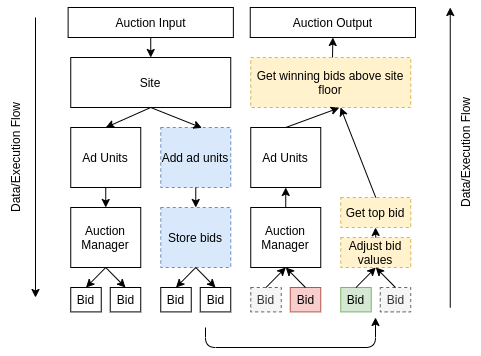

The diagram above was exported from draw.io. Its source (the exported page's mxGraphModel, read from the mxfile embedded in the PNG):
<mxGraphModel dx="1305" dy="796" grid="1" gridSize="10" guides="1" tooltips="1" connect="1" arrows="1" fold="1" page="1" pageScale="1" pageWidth="827" pageHeight="1169" math="0" shadow="0">
  <root>
    <mxCell id="0" />
    <mxCell id="1" parent="0" />
    <mxCell id="2" value="Site" style="rounded=0;whiteSpace=wrap;html=1;" vertex="1" parent="1">
      <mxGeometry x="85.25" y="80" width="160" height="50" as="geometry" />
    </mxCell>
    <mxCell id="3" value="Ad Units" style="rounded=0;whiteSpace=wrap;html=1;" vertex="1" parent="1">
      <mxGeometry x="85.25" y="150" width="70" height="60" as="geometry" />
    </mxCell>
    <mxCell id="4" value="Add ad units" style="rounded=0;whiteSpace=wrap;html=1;fillColor=#dae8fc;strokeColor=#6c8ebf;dashed=1;" vertex="1" parent="1">
      <mxGeometry x="175.25" y="150" width="70" height="60" as="geometry" />
    </mxCell>
    <mxCell id="5" value="Auction Manager" style="rounded=0;whiteSpace=wrap;html=1;" vertex="1" parent="1">
      <mxGeometry x="85.25" y="230" width="70" height="60" as="geometry" />
    </mxCell>
    <mxCell id="6" value="Store bids" style="rounded=0;whiteSpace=wrap;html=1;fillColor=#dae8fc;strokeColor=#6c8ebf;dashed=1;" vertex="1" parent="1">
      <mxGeometry x="175.25" y="230" width="70" height="60" as="geometry" />
    </mxCell>
    <mxCell id="7" value="Bid" style="rounded=0;whiteSpace=wrap;html=1;" vertex="1" parent="1">
      <mxGeometry x="85.25" y="310" width="30.5" height="24.4" as="geometry" />
    </mxCell>
    <mxCell id="8" value="Bid" style="rounded=0;whiteSpace=wrap;html=1;" vertex="1" parent="1">
      <mxGeometry x="124.75" y="310" width="30.5" height="24.4" as="geometry" />
    </mxCell>
    <mxCell id="9" value="Bid" style="rounded=0;whiteSpace=wrap;html=1;" vertex="1" parent="1">
      <mxGeometry x="175.25" y="310" width="30.5" height="24.4" as="geometry" />
    </mxCell>
    <mxCell id="10" value="Bid" style="rounded=0;whiteSpace=wrap;html=1;" vertex="1" parent="1">
      <mxGeometry x="214.75" y="310" width="30.5" height="24.4" as="geometry" />
    </mxCell>
    <mxCell id="11" value="Auction Output" style="rounded=0;whiteSpace=wrap;html=1;" vertex="1" parent="1">
      <mxGeometry x="264.75" y="30" width="165.25" height="30" as="geometry" />
    </mxCell>
    <mxCell id="12" value="" style="endArrow=classic;html=1;entryX=0.5;entryY=0;entryDx=0;entryDy=0;exitX=0.5;exitY=1;exitDx=0;exitDy=0;" edge="1" source="2" target="3" parent="1">
      <mxGeometry width="50" height="50" relative="1" as="geometry">
        <mxPoint x="164.75" y="130" as="sourcePoint" />
        <mxPoint x="214.75" y="80" as="targetPoint" />
      </mxGeometry>
    </mxCell>
    <mxCell id="13" value="" style="endArrow=classic;html=1;exitX=0.5;exitY=1;exitDx=0;exitDy=0;entryX=0.588;entryY=0.006;entryDx=0;entryDy=0;entryPerimeter=0;" edge="1" source="2" target="4" parent="1">
      <mxGeometry width="50" height="50" relative="1" as="geometry">
        <mxPoint x="175.25" y="330" as="sourcePoint" />
        <mxPoint x="225.25" y="280" as="targetPoint" />
      </mxGeometry>
    </mxCell>
    <mxCell id="14" value="" style="endArrow=classic;html=1;exitX=0.5;exitY=1;exitDx=0;exitDy=0;" edge="1" source="3" target="5" parent="1">
      <mxGeometry width="50" height="50" relative="1" as="geometry">
        <mxPoint x="175.25" y="330" as="sourcePoint" />
        <mxPoint x="225.25" y="280" as="targetPoint" />
      </mxGeometry>
    </mxCell>
    <mxCell id="15" value="" style="endArrow=classic;html=1;exitX=0.5;exitY=1;exitDx=0;exitDy=0;entryX=0.5;entryY=0;entryDx=0;entryDy=0;" edge="1" source="4" target="6" parent="1">
      <mxGeometry width="50" height="50" relative="1" as="geometry">
        <mxPoint x="175.25" y="330" as="sourcePoint" />
        <mxPoint x="225.25" y="280" as="targetPoint" />
      </mxGeometry>
    </mxCell>
    <mxCell id="16" value="" style="endArrow=classic;html=1;exitX=0.5;exitY=1;exitDx=0;exitDy=0;entryX=0.5;entryY=0;entryDx=0;entryDy=0;" edge="1" source="5" target="7" parent="1">
      <mxGeometry width="50" height="50" relative="1" as="geometry">
        <mxPoint x="-44.75" y="240" as="sourcePoint" />
        <mxPoint x="5.25" y="190" as="targetPoint" />
      </mxGeometry>
    </mxCell>
    <mxCell id="17" value="" style="endArrow=classic;html=1;exitX=0.5;exitY=1;exitDx=0;exitDy=0;entryX=0.5;entryY=0;entryDx=0;entryDy=0;" edge="1" source="5" target="8" parent="1">
      <mxGeometry width="50" height="50" relative="1" as="geometry">
        <mxPoint x="-44.75" y="240" as="sourcePoint" />
        <mxPoint x="155.25" y="380" as="targetPoint" />
      </mxGeometry>
    </mxCell>
    <mxCell id="18" value="" style="endArrow=classic;html=1;exitX=0.5;exitY=1;exitDx=0;exitDy=0;entryX=0.5;entryY=0;entryDx=0;entryDy=0;" edge="1" source="6" target="9" parent="1">
      <mxGeometry width="50" height="50" relative="1" as="geometry">
        <mxPoint x="-44.75" y="240" as="sourcePoint" />
        <mxPoint x="5.25" y="190" as="targetPoint" />
      </mxGeometry>
    </mxCell>
    <mxCell id="19" value="" style="endArrow=classic;html=1;exitX=0.5;exitY=1;exitDx=0;exitDy=0;entryX=0.5;entryY=0;entryDx=0;entryDy=0;" edge="1" source="6" target="10" parent="1">
      <mxGeometry width="50" height="50" relative="1" as="geometry">
        <mxPoint x="-44.75" y="240" as="sourcePoint" />
        <mxPoint x="5.25" y="190" as="targetPoint" />
      </mxGeometry>
    </mxCell>
    <mxCell id="20" value="Get winning bids above site floor" style="rounded=0;whiteSpace=wrap;html=1;dashed=1;fillColor=#fff2cc;strokeColor=#d6b656;" vertex="1" parent="1">
      <mxGeometry x="265.25" y="80" width="160" height="50" as="geometry" />
    </mxCell>
    <mxCell id="21" value="Ad Units" style="rounded=0;whiteSpace=wrap;html=1;" vertex="1" parent="1">
      <mxGeometry x="265.25" y="150" width="70" height="60" as="geometry" />
    </mxCell>
    <mxCell id="22" value="Auction Manager" style="rounded=0;whiteSpace=wrap;html=1;" vertex="1" parent="1">
      <mxGeometry x="265.25" y="230" width="70" height="60" as="geometry" />
    </mxCell>
    <mxCell id="23" value="Adjust bid values" style="rounded=0;whiteSpace=wrap;html=1;fillColor=#fff2cc;strokeColor=#d6b656;dashed=1;" vertex="1" parent="1">
      <mxGeometry x="355.25" y="260" width="70" height="30" as="geometry" />
    </mxCell>
    <mxCell id="24" value="Bid" style="rounded=0;whiteSpace=wrap;html=1;fillColor=#f5f5f5;strokeColor=#666666;fontColor=#333333;dashed=1;" vertex="1" parent="1">
      <mxGeometry x="265.25" y="310" width="30.5" height="24.4" as="geometry" />
    </mxCell>
    <mxCell id="25" value="Bid" style="rounded=0;whiteSpace=wrap;html=1;fillColor=#f8cecc;strokeColor=#b85450;" vertex="1" parent="1">
      <mxGeometry x="304.75" y="310" width="30.5" height="24.4" as="geometry" />
    </mxCell>
    <mxCell id="26" value="Bid" style="rounded=0;whiteSpace=wrap;html=1;fillColor=#d5e8d4;strokeColor=#82b366;" vertex="1" parent="1">
      <mxGeometry x="355.25" y="310" width="30.5" height="24.4" as="geometry" />
    </mxCell>
    <mxCell id="27" value="Bid" style="rounded=0;whiteSpace=wrap;html=1;fillColor=#f5f5f5;strokeColor=#666666;fontColor=#333333;dashed=1;" vertex="1" parent="1">
      <mxGeometry x="394.75" y="310" width="30.5" height="24.4" as="geometry" />
    </mxCell>
    <mxCell id="28" value="" style="endArrow=classic;html=1;" edge="1" parent="1">
      <mxGeometry width="50" height="50" relative="1" as="geometry">
        <mxPoint x="50" y="40" as="sourcePoint" />
        <mxPoint x="50" y="320" as="targetPoint" />
      </mxGeometry>
    </mxCell>
    <mxCell id="29" value="" style="endArrow=classic;html=1;" edge="1" parent="1">
      <mxGeometry width="50" height="50" relative="1" as="geometry">
        <mxPoint x="464.75" y="330" as="sourcePoint" />
        <mxPoint x="464.75" y="30" as="targetPoint" />
      </mxGeometry>
    </mxCell>
    <mxCell id="30" value="Data/Execution Flow" style="text;html=1;strokeColor=none;fillColor=none;align=center;verticalAlign=middle;whiteSpace=wrap;rounded=0;rotation=-90;" vertex="1" parent="1">
      <mxGeometry x="-40" y="165" width="140" height="30" as="geometry" />
    </mxCell>
    <mxCell id="31" value="Data/Execution Flow" style="text;html=1;strokeColor=none;fillColor=none;align=center;verticalAlign=middle;whiteSpace=wrap;rounded=0;rotation=-90;" vertex="1" parent="1">
      <mxGeometry x="410" y="160" width="140" height="30" as="geometry" />
    </mxCell>
    <mxCell id="32" value="Get top bid" style="rounded=0;whiteSpace=wrap;html=1;fillColor=#fff2cc;strokeColor=#d6b656;dashed=1;" vertex="1" parent="1">
      <mxGeometry x="355.25" y="220" width="70" height="30" as="geometry" />
    </mxCell>
    <mxCell id="33" value="" style="endArrow=classic;html=1;entryX=0.5;entryY=1;entryDx=0;entryDy=0;" edge="1" target="11" parent="1">
      <mxGeometry width="50" height="50" relative="1" as="geometry">
        <mxPoint x="347" y="80" as="sourcePoint" />
        <mxPoint x="400" y="120" as="targetPoint" />
      </mxGeometry>
    </mxCell>
    <mxCell id="34" value="" style="endArrow=classic;html=1;exitX=0.5;exitY=0;exitDx=0;exitDy=0;" edge="1" source="32" target="20" parent="1">
      <mxGeometry width="50" height="50" relative="1" as="geometry">
        <mxPoint x="350" y="170" as="sourcePoint" />
        <mxPoint x="400" y="120" as="targetPoint" />
      </mxGeometry>
    </mxCell>
    <mxCell id="35" value="" style="endArrow=classic;html=1;exitX=0.5;exitY=0;exitDx=0;exitDy=0;" edge="1" source="23" parent="1">
      <mxGeometry width="50" height="50" relative="1" as="geometry">
        <mxPoint x="350" y="170" as="sourcePoint" />
        <mxPoint x="390" y="250" as="targetPoint" />
      </mxGeometry>
    </mxCell>
    <mxCell id="36" value="" style="endArrow=classic;html=1;exitX=0.5;exitY=0;exitDx=0;exitDy=0;entryX=0.5;entryY=1;entryDx=0;entryDy=0;" edge="1" source="26" target="23" parent="1">
      <mxGeometry width="50" height="50" relative="1" as="geometry">
        <mxPoint x="350" y="170" as="sourcePoint" />
        <mxPoint x="400" y="120" as="targetPoint" />
      </mxGeometry>
    </mxCell>
    <mxCell id="37" value="" style="endArrow=classic;html=1;exitX=0.5;exitY=0;exitDx=0;exitDy=0;entryX=0.5;entryY=1;entryDx=0;entryDy=0;" edge="1" source="27" target="23" parent="1">
      <mxGeometry width="50" height="50" relative="1" as="geometry">
        <mxPoint x="350" y="170" as="sourcePoint" />
        <mxPoint x="400" y="120" as="targetPoint" />
      </mxGeometry>
    </mxCell>
    <mxCell id="38" value="" style="endArrow=classic;html=1;exitX=0.5;exitY=0;exitDx=0;exitDy=0;entryX=0.5;entryY=1;entryDx=0;entryDy=0;" edge="1" source="24" target="22" parent="1">
      <mxGeometry width="50" height="50" relative="1" as="geometry">
        <mxPoint x="350" y="170" as="sourcePoint" />
        <mxPoint x="400" y="120" as="targetPoint" />
      </mxGeometry>
    </mxCell>
    <mxCell id="39" value="" style="endArrow=classic;html=1;exitX=0.5;exitY=0;exitDx=0;exitDy=0;entryX=0.5;entryY=1;entryDx=0;entryDy=0;" edge="1" source="25" target="22" parent="1">
      <mxGeometry width="50" height="50" relative="1" as="geometry">
        <mxPoint x="350" y="170" as="sourcePoint" />
        <mxPoint x="400" y="120" as="targetPoint" />
      </mxGeometry>
    </mxCell>
    <mxCell id="40" value="" style="endArrow=classic;html=1;entryX=0.5;entryY=1;entryDx=0;entryDy=0;" edge="1" source="22" target="21" parent="1">
      <mxGeometry width="50" height="50" relative="1" as="geometry">
        <mxPoint x="350" y="170" as="sourcePoint" />
        <mxPoint x="400" y="120" as="targetPoint" />
      </mxGeometry>
    </mxCell>
    <mxCell id="41" value="" style="endArrow=classic;html=1;exitX=0.5;exitY=0;exitDx=0;exitDy=0;entryX=0.553;entryY=1.007;entryDx=0;entryDy=0;entryPerimeter=0;" edge="1" source="21" target="20" parent="1">
      <mxGeometry width="50" height="50" relative="1" as="geometry">
        <mxPoint x="350" y="170" as="sourcePoint" />
        <mxPoint x="400" y="120" as="targetPoint" />
      </mxGeometry>
    </mxCell>
    <mxCell id="42" value="Auction Input" style="rounded=0;whiteSpace=wrap;html=1;" vertex="1" parent="1">
      <mxGeometry x="82.62" y="30" width="165.25" height="30" as="geometry" />
    </mxCell>
    <mxCell id="43" value="" style="endArrow=classic;html=1;exitX=0.5;exitY=1;exitDx=0;exitDy=0;" edge="1" source="42" target="2" parent="1">
      <mxGeometry width="50" height="50" relative="1" as="geometry">
        <mxPoint x="350" y="170" as="sourcePoint" />
        <mxPoint x="400" y="120" as="targetPoint" />
      </mxGeometry>
    </mxCell>
    <mxCell id="44" value="" style="edgeStyle=segmentEdgeStyle;endArrow=classic;html=1;" edge="1" parent="1">
      <mxGeometry width="50" height="50" relative="1" as="geometry">
        <mxPoint x="220" y="350" as="sourcePoint" />
        <mxPoint x="390" y="340" as="targetPoint" />
        <Array as="points">
          <mxPoint x="220" y="370" />
          <mxPoint x="390" y="370" />
        </Array>
      </mxGeometry>
    </mxCell>
  </root>
</mxGraphModel>